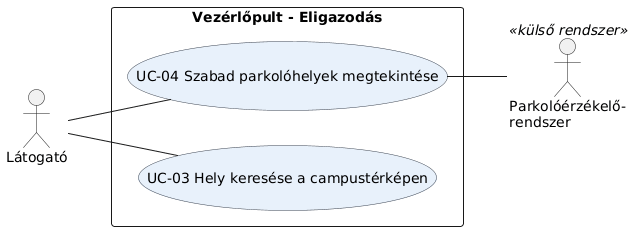

The diagram above was rendered by PlantUML. Its source (embedded in the PNG):
@startuml
left to right direction
skinparam actorStyle stick
skinparam usecase {
  BackgroundColor #E8F1FB
  BorderColor #374151
}

actor "Látogató" as Latogato
actor "Parkolóérzékelő-\nrendszer" as Parkolo <<külső rendszer>>

rectangle "Vezérlőpult - Eligazodás" {
  usecase "UC-03 Hely keresése a campustérképen" as UC03
  usecase "UC-04 Szabad parkolóhelyek megtekintése" as UC04
}

Latogato -- UC03
Latogato -- UC04
UC04 -- Parkolo
@enduml